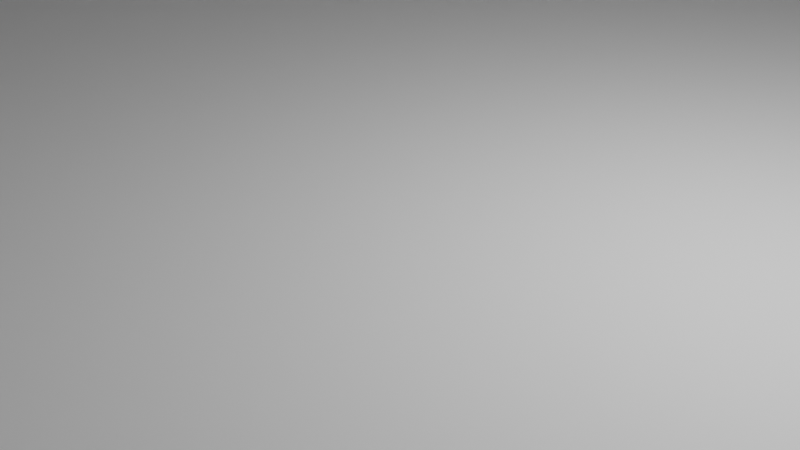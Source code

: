 # Source: clockface.blend  (saved by Blender 3.6.11; exported with 4.5.12 LTS)
import bpy
from mathutils import Matrix  # noqa: F401  (used for matrix-valued properties, if any)

bpy.ops.wm.read_factory_settings(use_empty=True)
scene = bpy.context.scene
scene.name = 'Scene'

# ---- collections
col_collection = bpy.data.collections.new('Collection'); scene.collection.children.link(col_collection)

# ---- world
world_world = bpy.data.worlds.new('World'); scene.world = world_world
world_world.use_nodes = True; world_world.node_tree.nodes.clear()
_N = world_world.node_tree.nodes; _L = world_world.node_tree.links
n0 = _N.new('ShaderNodeOutputWorld'); n0.name = 'World Output'; n0.location = (300, 300)
n1 = _N.new('ShaderNodeBackground'); n1.name = 'Background'; n1.location = (10, 300)
n1.inputs[0].default_value = (0.05088, 0.05088, 0.05088, 1.0)
_L.new(n1.outputs[0], n0.inputs[0])
n0.is_active_output = True
world_world.color = (0.05088, 0.05088, 0.05088)
world_world.use_sun_shadow = False
world_world.sun_shadow_jitter_overblur = 0.0

# ---- cameras
cam_camera = bpy.data.cameras.new('Camera')
cam_camera.clip_end = 100.0
cam_camera.ortho_scale = 7.314

# ---- lights
light_light = bpy.data.lights.new('Light', 'POINT')
light_light.transmission_factor = 0.0
light_light.energy = 1000.0
light_light.shadow_soft_size = 0.1
light_light.shadow_maximum_resolution = 0.006
light_light.use_absolute_resolution = True

# ---- meshes
me_face_2 = bpy.data.meshes.new('face-2')
me_face_2.from_pydata([(-83.88, 6.429, -36.61), (-83.88, 6.429, -40.91), (-83.88, 5.929, -36.61), (-83.88, 5.929, -40.91), (-88.18, 6.429, -36.61), (-88.18, 5.929, -36.61), (-88.18, 6.429, -40.91), (-88.18, 5.929, -40.91), (-83.88, 6.429, 40.91), (-83.88, 6.429, 36.61), (-83.88, 5.929, 40.91), (-83.88, 5.929, 36.61), (-88.18, 6.429, 40.91), (-88.18, 5.929, 40.91), (-88.18, 6.429, 36.61), (-88.18, 5.929, 36.61), (-12.63, 6.429, 40.91), (-12.63, 6.429, 36.61), (-12.63, 5.929, 40.91), (-12.63, 5.929, 36.61), (-16.93, 6.429, 40.91), (-16.93, 5.929, 40.91), (-16.93, 6.429, 36.61), (-16.93, 5.929, 36.61), (-12.63, 6.429, -36.61), (-12.63, 6.429, -40.91), (-12.63, 5.929, -36.61), (-12.63, 5.929, -40.91), (-16.93, 6.429, -36.61), (-16.93, 5.929, -36.61), (-16.93, 6.429, -40.91), (-16.93, 5.929, -40.91), (-101.6, -4.789, -26.61), (-101.6, 4.147, -26.61), (-101.6, -4.789, -85.0), (-101.6, 4.147, -85.0), (-101.6, 4.147, 26.61), (-101.6, -4.789, 26.61), (-101.6, 4.147, 85.0), (-101.6, -4.789, 85.0), (-101.6, -4.789, 18.39), (-101.6, 4.147, 18.39), (-101.6, -4.789, -18.39), (-101.6, 4.147, -18.39), (-100.9, 3.669, -27.01), (-100.2, 3.154, -27.29), (-98.65, 2.062, -85.0), (-99.44, 2.614, -27.46), (-98.65, 2.062, -27.5), (-98.65, 2.062, 27.5), (-99.44, 2.614, 27.46), (-98.65, 2.062, 85.0), (-100.2, 3.154, 27.29), (-100.9, 3.669, 27.01), (-100.9, 3.669, -17.99), (-100.9, 3.669, 17.99), (-100.2, 3.154, -17.71), (-100.2, 3.154, 17.71), (-99.44, 2.614, -17.54), (-99.44, 2.614, 17.54), (-98.65, 2.062, -17.5), (-98.65, 2.062, 17.5), (-100.9, -4.312, 27.01), (-100.2, -3.797, 27.29), (-98.65, -2.705, 85.0), (-99.44, -3.257, 27.46), (-98.65, -2.705, 27.5), (-98.65, -2.705, -27.5), (-99.44, -3.257, -27.46), (-98.65, -2.705, -85.0), (-100.2, -3.797, -27.29), (-100.9, -4.312, -27.01), (-98.65, -2.705, 17.5), (-99.44, -3.257, 17.54), (-98.65, -2.705, -17.5), (-99.44, -3.257, -17.54), (-100.2, -3.797, 17.71), (-100.2, -3.797, -17.71), (-100.9, -4.312, 17.99), (-100.9, -4.312, -17.99), (-98.65, -7.071, 17.5), (-98.65, -7.071, -17.5), (-98.65, 6.429, -17.5), (-98.65, 6.429, 17.5), (-98.65, -7.071, 85.0), (-98.65, -7.071, 27.5), (-98.65, 6.429, 27.5), (-98.65, 6.429, 77.8), (-98.65, 10.43, 85.0), (-98.65, 10.43, 75.0), (-98.65, -7.071, -27.5), (-98.65, -7.071, -85.0), (-98.65, 10.43, -85.0), (-98.65, 6.429, -77.8), (-98.65, 6.429, -27.5), (-98.65, 10.43, -75.0), (93.61, 10.43, 75.0), (93.61, 10.43, 85.0), (93.61, -7.071, 85.0), (-97.48, 6.429, -27.33), (-96.38, 6.429, -26.89), (-71.28, 6.429, -45.0), (-72.78, 6.429, -43.5), (-64.28, 6.429, -38.0), (-65.78, 6.429, -36.5), (-34.78, 6.429, -36.5), (-34.78, 6.429, -8.5), (-65.78, 6.429, -8.5), (-64.28, 6.429, -7.0), (-72.78, 6.429, -1.5), (-71.28, 6.429, 0.0), (-72.78, 6.429, 1.5), (-64.28, 6.429, 7.0), (-65.78, 6.429, 8.5), (-34.78, 6.429, 8.5), (-34.78, 6.429, 36.5), (-65.78, 6.429, 36.5), (-64.28, 6.429, 38.0), (-72.78, 6.429, 43.5), (-71.28, 6.429, 45.0), (-97.48, 6.429, 27.33), (-96.38, 6.429, 26.89), (-95.41, 6.429, 26.2), (-94.64, 6.429, 25.3), (-94.1, 6.429, 24.25), (-79.78, 6.429, 36.5), (-93.82, 6.429, 23.09), (-93.82, 6.429, 21.91), (-79.78, 6.429, 8.5), (-94.1, 6.429, 20.75), (-94.64, 6.429, 19.7), (-95.41, 6.429, 18.8), (-96.38, 6.429, 18.11), (-97.48, 6.429, 17.67), (-79.78, 6.429, -8.5), (-97.48, 6.429, -17.67), (-96.38, 6.429, -18.11), (-95.41, 6.429, -18.8), (-94.64, 6.429, -19.7), (-94.1, 6.429, -20.75), (-93.82, 6.429, -21.91), (-93.82, 6.429, -23.09), (-79.78, 6.429, -36.5), (-94.1, 6.429, -24.25), (-94.64, 6.429, -25.3), (-95.41, 6.429, -26.2), (-20.78, 6.429, 36.5), (-27.78, 6.429, 43.5), (-29.28, 6.429, 45.0), (-36.28, 6.429, 38.0), (-20.78, 6.429, 8.5), (-8.519, 6.429, 8.5), (-8.519, 6.429, 36.5), (-1.519, 6.429, 43.5), (-0.01923, 6.429, 45.0), (6.981, 6.429, 38.0), (-20.78, 6.429, -36.5), (-20.78, 6.429, -8.5), (-8.519, 6.429, -8.5), (-8.519, 6.429, -36.5), (-29.28, 6.429, -45.0), (-27.78, 6.429, -43.5), (-1.519, 6.429, -43.5), (-0.01923, 6.429, -45.0), (6.981, 6.429, -38.0), (5.481, 6.429, -36.5), (36.48, 6.429, -36.5), (36.48, 6.429, -8.5), (5.481, 6.429, -8.5), (6.981, 6.429, -7.0), (-1.519, 6.429, -1.5), (-0.01923, 6.429, 0.0), (-1.519, 6.429, 1.5), (6.981, 6.429, 7.0), (5.481, 6.429, 8.5), (36.48, 6.429, 8.5), (36.48, 6.429, 36.5), (5.481, 6.429, 36.5), (93.61, 6.429, 77.8), (6.981, 6.429, 52.0), (-36.28, 6.429, 52.0), (-64.28, 6.429, 52.0), (93.61, 6.429, -77.8), (50.48, 6.429, -8.5), (50.48, 6.429, 8.5), (50.48, 6.429, 36.5), (6.981, 6.429, -52.0), (34.98, 6.429, -52.0), (41.98, 6.429, -45.0), (43.48, 6.429, -43.5), (50.48, 6.429, -36.5), (43.48, 6.429, 1.5), (43.48, 6.429, -1.5), (41.98, 6.429, 0.0), (34.98, 6.429, -7.0), (34.98, 6.429, -38.0), (-36.28, 6.429, -7.0), (-27.78, 6.429, -1.5), (-29.28, 6.429, 0.0), (-27.78, 6.429, 1.5), (-36.28, 6.429, 7.0), (-64.28, 6.429, -52.0), (-36.28, 6.429, -52.0), (-36.28, 6.429, -38.0), (34.98, 6.429, 38.0), (43.48, 6.429, 43.5), (41.98, 6.429, 45.0), (34.98, 6.429, 52.0), (34.98, 6.429, 7.0), (-97.48, -7.071, -17.67), (-96.38, -7.071, -18.11), (-95.41, -7.071, -18.8), (-94.64, -7.071, -19.7), (-94.1, -7.071, -20.75), (-93.82, -7.071, -21.91), (-93.82, -7.071, -23.09), (-94.1, -7.071, -24.25), (-94.64, -7.071, -25.3), (-95.41, -7.071, -26.2), (-96.38, -7.071, -26.89), (-97.48, -7.071, -27.33), (93.61, -7.071, -85.0), (93.61, 10.43, -85.0), (50.48, -7.071, -36.5), (50.48, -7.071, -8.5), (50.48, -7.071, 36.5), (50.48, -7.071, 8.5), (93.61, 10.43, -75.0), (-20.78, -7.071, -8.5), (-20.78, -7.071, -36.5), (-20.78, -7.071, 36.5), (-20.78, -7.071, 8.5), (-1.519, -7.071, -1.5), (5.481, -7.071, -8.5), (-8.519, -7.071, -8.5), (-8.519, -7.071, -36.5), (-1.519, -7.071, -43.5), (5.481, -7.071, -36.5), (-1.519, -7.071, 43.5), (5.481, -7.071, 36.5), (-8.519, -7.071, 36.5), (-8.519, -7.071, 8.5), (-1.519, -7.071, 1.5), (5.481, -7.071, 8.5), (43.48, -7.071, -43.5), (36.48, -7.071, -36.5), (43.48, -7.071, -1.5), (36.48, -7.071, -8.5), (-0.01923, -7.071, -45.0), (6.981, -7.071, -38.0), (6.981, -7.071, -52.0), (34.98, -7.071, -52.0), (41.98, -7.071, -45.0), (34.98, -7.071, -38.0), (-0.01923, -7.071, 0.0), (6.981, -7.071, 7.0), (6.981, -7.071, -7.0), (34.98, -7.071, -7.0), (41.98, -7.071, 0.0), (34.98, -7.071, 7.0), (43.48, -7.071, 1.5), (36.48, -7.071, 8.5), (43.48, -7.071, 43.5), (36.48, -7.071, 36.5), (6.981, -7.071, 38.0), (-0.01923, -7.071, 45.0), (34.98, -7.071, 38.0), (41.98, -7.071, 45.0), (34.98, -7.071, 52.0), (6.981, -7.071, 52.0), (-72.78, -7.071, -1.5), (-65.78, -7.071, -8.5), (-79.78, -7.071, -8.5), (-79.78, -7.071, -36.5), (-72.78, -7.071, -43.5), (-65.78, -7.071, -36.5), (-72.78, -7.071, 43.5), (-65.78, -7.071, 36.5), (-79.78, -7.071, 36.5), (-79.78, -7.071, 8.5), (-72.78, -7.071, 1.5), (-65.78, -7.071, 8.5), (-27.78, -7.071, -43.5), (-34.78, -7.071, -36.5), (-27.78, -7.071, -1.5), (-34.78, -7.071, -8.5), (-71.28, -7.071, -45.0), (-64.28, -7.071, -38.0), (-64.28, -7.071, -52.0), (-36.28, -7.071, -52.0), (-29.28, -7.071, -45.0), (-36.28, -7.071, -38.0), (-71.28, -7.071, 0.0), (-64.28, -7.071, 7.0), (-64.28, -7.071, -7.0), (-36.28, -7.071, -7.0), (-29.28, -7.071, 0.0), (-36.28, -7.071, 7.0), (-27.78, -7.071, 1.5), (-34.78, -7.071, 8.5), (-27.78, -7.071, 43.5), (-34.78, -7.071, 36.5), (-64.28, -7.071, 38.0), (-71.28, -7.071, 45.0), (-36.28, -7.071, 38.0), (-29.28, -7.071, 45.0), (-36.28, -7.071, 52.0), (-64.28, -7.071, 52.0), (-97.48, -7.071, 17.67), (-96.38, -7.071, 18.11), (-95.41, -7.071, 18.8), (-94.64, -7.071, 19.7), (-94.1, -7.071, 20.75), (-93.82, -7.071, 21.91), (-93.82, -7.071, 23.09), (-94.1, -7.071, 24.25), (-94.64, -7.071, 25.3), (-95.41, -7.071, 26.2), (-96.38, -7.071, 26.89), (-97.48, -7.071, 27.33)], [], [(0, 1, 2), (2, 1, 3), (4, 0, 5), (5, 0, 2), (6, 4, 7), (7, 4, 5), (1, 6, 3), (3, 6, 7), (2, 3, 5), (5, 3, 7), (8, 9, 10), (10, 9, 11), (12, 8, 13), (13, 8, 10), (14, 12, 15), (15, 12, 13), (9, 14, 11), (11, 14, 15), (15, 13, 11), (11, 13, 10), (16, 17, 18), (18, 17, 19), (20, 16, 21), (21, 16, 18), (22, 20, 23), (23, 20, 21), (17, 22, 19), (19, 22, 23), (23, 21, 19), (19, 21, 18), (24, 25, 26), (26, 25, 27), (28, 24, 29), (29, 24, 26), (30, 28, 31), (31, 28, 29), (25, 30, 27), (27, 30, 31), (26, 27, 29), (29, 27, 31), (32, 33, 34), (34, 33, 35), (36, 37, 38), (38, 37, 39), (40, 41, 42), (42, 41, 43), (33, 44, 35), (35, 44, 45), (35, 45, 46), (46, 45, 47), (46, 47, 48), (49, 50, 51), (51, 50, 52), (51, 52, 38), (38, 52, 53), (38, 53, 36), (43, 41, 54), (54, 41, 55), (54, 55, 56), (56, 55, 57), (56, 57, 58), (58, 57, 59), (58, 59, 60), (60, 59, 61), (37, 62, 39), (39, 62, 63), (39, 63, 64), (64, 63, 65), (64, 65, 66), (67, 68, 69), (69, 68, 70), (69, 70, 34), (34, 70, 71), (34, 71, 32), (72, 73, 74), (74, 73, 75), (75, 73, 76), (75, 76, 77), (77, 76, 78), (77, 78, 79), (79, 78, 40), (79, 40, 42), (72, 74, 80), (80, 74, 81), (60, 61, 82), (82, 61, 83), (64, 66, 84), (84, 66, 85), (86, 49, 87), (87, 49, 51), (87, 51, 88), (88, 89, 87), (67, 69, 90), (90, 69, 91), (92, 46, 93), (93, 46, 48), (93, 48, 94), (93, 95, 92), (89, 88, 96), (96, 88, 97), (88, 51, 97), (97, 51, 98), (98, 51, 64), (98, 64, 84), (51, 38, 64), (64, 38, 39), (6, 94, 4), (4, 94, 99), (4, 99, 100), (94, 6, 93), (93, 6, 1), (93, 1, 101), (101, 1, 102), (101, 102, 103), (103, 102, 104), (103, 104, 105), (105, 104, 106), (106, 104, 107), (106, 107, 108), (108, 107, 109), (108, 109, 110), (110, 109, 111), (110, 111, 112), (112, 111, 113), (112, 113, 114), (114, 113, 115), (115, 113, 116), (115, 116, 117), (117, 116, 118), (117, 118, 119), (119, 118, 8), (119, 8, 87), (87, 8, 12), (87, 12, 86), (86, 12, 14), (86, 14, 120), (120, 14, 121), (121, 14, 122), (122, 14, 123), (123, 14, 9), (123, 9, 124), (124, 9, 125), (124, 125, 126), (126, 125, 127), (127, 125, 128), (127, 128, 129), (129, 128, 130), (130, 128, 131), (131, 128, 132), (132, 128, 133), (133, 128, 83), (83, 128, 82), (82, 128, 134), (82, 134, 135), (135, 134, 136), (136, 134, 137), (137, 134, 138), (138, 134, 139), (139, 134, 140), (140, 134, 141), (141, 134, 142), (141, 142, 143), (143, 142, 0), (143, 0, 144), (144, 0, 4), (144, 4, 145), (145, 4, 100), (102, 1, 142), (142, 1, 0), (9, 8, 125), (125, 8, 118), (22, 146, 20), (20, 146, 147), (20, 147, 148), (148, 147, 149), (149, 147, 115), (149, 115, 117), (146, 22, 150), (150, 22, 17), (150, 17, 151), (151, 17, 152), (152, 17, 16), (152, 16, 153), (153, 16, 154), (153, 154, 155), (154, 16, 148), (148, 16, 20), (30, 156, 28), (28, 156, 157), (28, 157, 24), (24, 157, 158), (24, 158, 159), (25, 160, 30), (30, 160, 161), (30, 161, 156), (24, 159, 25), (25, 159, 162), (25, 162, 163), (163, 162, 164), (164, 162, 165), (164, 165, 166), (166, 165, 167), (167, 165, 168), (167, 168, 169), (169, 168, 170), (169, 170, 171), (171, 170, 172), (171, 172, 173), (173, 172, 174), (173, 174, 175), (175, 174, 176), (176, 174, 177), (176, 177, 155), (155, 177, 153), (178, 179, 87), (87, 179, 180), (87, 180, 181), (182, 183, 178), (178, 183, 184), (178, 184, 185), (93, 186, 182), (182, 186, 187), (182, 187, 188), (189, 190, 182), (182, 190, 183), (184, 183, 191), (191, 183, 192), (191, 192, 193), (193, 192, 194), (194, 192, 167), (194, 167, 169), (164, 166, 195), (195, 166, 189), (195, 189, 188), (188, 189, 182), (148, 180, 154), (154, 180, 179), (181, 119, 87), (108, 196, 106), (106, 196, 197), (197, 196, 198), (197, 198, 199), (199, 198, 200), (199, 200, 114), (114, 200, 112), (101, 201, 93), (93, 201, 202), (93, 202, 186), (186, 202, 163), (163, 202, 160), (163, 160, 25), (160, 203, 161), (161, 203, 105), (105, 203, 103), (128, 111, 134), (134, 111, 109), (155, 204, 176), (176, 204, 205), (205, 204, 206), (205, 206, 178), (178, 206, 207), (178, 207, 179), (193, 208, 191), (191, 208, 175), (175, 208, 173), (172, 158, 151), (151, 158, 157), (151, 157, 150), (150, 157, 199), (199, 157, 197), (170, 158, 172), (185, 205, 178), (81, 74, 209), (209, 74, 60), (209, 60, 135), (135, 60, 82), (74, 75, 60), (60, 75, 58), (58, 75, 56), (56, 75, 77), (56, 77, 79), (42, 43, 79), (79, 43, 54), (79, 54, 56), (135, 136, 209), (209, 136, 210), (210, 136, 137), (210, 137, 211), (211, 137, 138), (211, 138, 212), (212, 138, 139), (212, 139, 213), (213, 139, 140), (213, 140, 214), (214, 140, 215), (215, 140, 141), (215, 141, 143), (215, 143, 216), (216, 143, 144), (216, 144, 217), (217, 144, 145), (217, 145, 218), (218, 145, 100), (218, 100, 219), (219, 100, 99), (219, 99, 220), (220, 99, 67), (220, 67, 90), (94, 48, 99), (99, 48, 67), (48, 47, 67), (67, 47, 68), (68, 47, 70), (70, 47, 45), (70, 45, 44), (33, 32, 44), (44, 32, 71), (44, 71, 70), (91, 69, 221), (221, 69, 46), (221, 46, 222), (222, 46, 92), (34, 35, 69), (69, 35, 46), (190, 223, 183), (183, 223, 224), (225, 185, 226), (226, 185, 184), (96, 97, 178), (178, 97, 98), (178, 98, 221), (178, 221, 182), (182, 221, 222), (182, 222, 227), (157, 156, 228), (228, 156, 229), (146, 150, 230), (230, 150, 231), (170, 168, 232), (232, 168, 233), (158, 170, 234), (234, 170, 232), (159, 158, 235), (235, 158, 234), (162, 159, 236), (236, 159, 235), (165, 162, 237), (237, 162, 236), (168, 165, 233), (233, 165, 237), (153, 177, 238), (238, 177, 239), (152, 153, 240), (240, 153, 238), (151, 152, 241), (241, 152, 240), (172, 151, 242), (242, 151, 241), (174, 172, 243), (243, 172, 242), (177, 174, 239), (239, 174, 243), (189, 166, 244), (244, 166, 245), (190, 189, 223), (223, 189, 244), (192, 183, 246), (246, 183, 224), (167, 192, 247), (247, 192, 246), (166, 167, 245), (245, 167, 247), (163, 164, 248), (248, 164, 249), (186, 163, 250), (250, 163, 248), (187, 186, 251), (251, 186, 250), (188, 187, 252), (252, 187, 251), (195, 188, 253), (253, 188, 252), (164, 195, 249), (249, 195, 253), (171, 173, 254), (254, 173, 255), (169, 171, 256), (256, 171, 254), (194, 169, 257), (257, 169, 256), (193, 194, 258), (258, 194, 257), (208, 193, 259), (259, 193, 258), (173, 208, 255), (255, 208, 259), (191, 175, 260), (260, 175, 261), (184, 191, 226), (226, 191, 260), (205, 185, 262), (262, 185, 225), (176, 205, 263), (263, 205, 262), (175, 176, 261), (261, 176, 263), (155, 154, 264), (264, 154, 265), (204, 155, 266), (266, 155, 264), (206, 204, 267), (267, 204, 266), (207, 206, 268), (268, 206, 267), (179, 207, 269), (269, 207, 268), (154, 179, 265), (265, 179, 269), (109, 107, 270), (270, 107, 271), (134, 109, 272), (272, 109, 270), (142, 134, 273), (273, 134, 272), (102, 142, 274), (274, 142, 273), (104, 102, 275), (275, 102, 274), (107, 104, 271), (271, 104, 275), (118, 116, 276), (276, 116, 277), (125, 118, 278), (278, 118, 276), (128, 125, 279), (279, 125, 278), (111, 128, 280), (280, 128, 279), (113, 111, 281), (281, 111, 280), (116, 113, 277), (277, 113, 281), (161, 105, 282), (282, 105, 283), (156, 161, 229), (229, 161, 282), (197, 157, 284), (284, 157, 228), (106, 197, 285), (285, 197, 284), (105, 106, 283), (283, 106, 285), (101, 103, 286), (286, 103, 287), (201, 101, 288), (288, 101, 286), (202, 201, 289), (289, 201, 288), (160, 202, 290), (290, 202, 289), (203, 160, 291), (291, 160, 290), (103, 203, 287), (287, 203, 291), (110, 112, 292), (292, 112, 293), (108, 110, 294), (294, 110, 292), (196, 108, 295), (295, 108, 294), (198, 196, 296), (296, 196, 295), (200, 198, 297), (297, 198, 296), (112, 200, 293), (293, 200, 297), (199, 114, 298), (298, 114, 299), (150, 199, 231), (231, 199, 298), (147, 146, 300), (300, 146, 230), (115, 147, 301), (301, 147, 300), (114, 115, 299), (299, 115, 301), (117, 119, 302), (302, 119, 303), (149, 117, 304), (304, 117, 302), (148, 149, 305), (305, 149, 304), (180, 148, 306), (306, 148, 305), (181, 180, 307), (307, 180, 306), (119, 181, 303), (303, 181, 307), (83, 61, 133), (133, 61, 72), (133, 72, 308), (308, 72, 80), (61, 59, 72), (72, 59, 73), (73, 59, 76), (76, 59, 57), (76, 57, 55), (41, 40, 55), (55, 40, 78), (55, 78, 76), (308, 309, 133), (133, 309, 132), (132, 309, 310), (132, 310, 131), (131, 310, 311), (131, 311, 130), (130, 311, 312), (130, 312, 129), (129, 312, 313), (129, 313, 127), (127, 313, 126), (126, 313, 314), (126, 314, 315), (126, 315, 124), (124, 315, 316), (124, 316, 123), (123, 316, 317), (123, 317, 122), (122, 317, 318), (122, 318, 121), (121, 318, 319), (121, 319, 120), (120, 319, 49), (120, 49, 86), (85, 66, 319), (319, 66, 49), (66, 65, 49), (49, 65, 50), (50, 65, 52), (52, 65, 63), (52, 63, 62), (37, 36, 62), (62, 36, 53), (62, 53, 52), (92, 95, 222), (222, 95, 227), (93, 182, 95), (95, 182, 227), (89, 96, 87), (87, 96, 178), (308, 80, 279), (279, 80, 81), (279, 81, 272), (272, 81, 209), (272, 209, 210), (210, 211, 272), (272, 211, 212), (272, 212, 213), (213, 214, 272), (272, 214, 215), (272, 215, 273), (273, 215, 216), (273, 216, 217), (217, 218, 273), (273, 218, 219), (273, 219, 220), (220, 90, 273), (273, 90, 91), (273, 91, 274), (274, 91, 286), (274, 286, 287), (221, 250, 91), (91, 250, 289), (91, 289, 288), (98, 224, 221), (221, 224, 223), (221, 223, 244), (84, 269, 98), (98, 269, 268), (98, 268, 267), (85, 278, 84), (84, 278, 276), (84, 276, 303), (303, 276, 302), (302, 276, 277), (302, 277, 301), (301, 277, 281), (301, 281, 299), (299, 281, 293), (299, 293, 297), (85, 319, 278), (278, 319, 318), (278, 318, 317), (317, 316, 278), (278, 316, 315), (278, 315, 314), (314, 313, 278), (278, 313, 279), (279, 313, 312), (279, 312, 311), (311, 310, 279), (279, 310, 309), (279, 309, 308), (245, 253, 244), (244, 253, 252), (244, 252, 221), (221, 252, 251), (221, 251, 250), (247, 237, 245), (245, 237, 249), (245, 249, 253), (246, 257, 247), (247, 257, 256), (247, 256, 233), (233, 256, 232), (232, 256, 254), (232, 254, 242), (242, 254, 255), (242, 255, 243), (243, 255, 261), (243, 261, 263), (224, 260, 246), (246, 260, 258), (246, 258, 257), (262, 225, 98), (98, 225, 226), (98, 226, 224), (224, 226, 260), (258, 260, 259), (259, 260, 261), (259, 261, 255), (262, 266, 263), (263, 266, 264), (263, 264, 239), (239, 264, 238), (238, 264, 265), (238, 265, 300), (300, 265, 305), (300, 305, 304), (231, 240, 230), (230, 240, 238), (230, 238, 300), (298, 228, 231), (231, 228, 241), (231, 241, 240), (299, 297, 298), (298, 297, 296), (298, 296, 284), (284, 296, 295), (284, 295, 285), (285, 295, 294), (285, 294, 271), (271, 294, 270), (270, 294, 292), (270, 292, 280), (280, 292, 293), (280, 293, 281), (302, 301, 304), (304, 301, 300), (305, 265, 306), (306, 265, 269), (306, 269, 84), (98, 267, 262), (262, 267, 266), (249, 236, 248), (248, 236, 282), (248, 282, 290), (290, 282, 291), (291, 282, 283), (291, 283, 287), (287, 283, 275), (287, 275, 274), (250, 248, 289), (289, 248, 290), (239, 243, 263), (232, 242, 234), (234, 242, 241), (234, 241, 228), (233, 237, 247), (237, 236, 249), (282, 236, 229), (229, 236, 235), (229, 235, 234), (303, 307, 84), (84, 307, 306), (288, 286, 91), (270, 280, 272), (272, 280, 279), (271, 275, 285), (285, 275, 283), (228, 229, 234), (284, 228, 298)])
me_face_2.update()
me_face_1__1 = bpy.data.meshes.new('face-1 (1)')
me_face_1__1.from_pydata([(89.78, 6.423, -40.91), (85.48, 6.423, -40.91), (89.78, 5.923, -40.91), (85.48, 5.923, -40.91), (89.78, 6.423, -36.61), (89.78, 5.923, -36.61), (85.48, 6.423, -36.61), (85.48, 5.923, -36.61), (85.48, 6.423, 40.91), (89.78, 6.423, 40.91), (85.48, 5.923, 40.91), (89.78, 5.923, 40.91), (85.48, 6.423, 36.61), (85.48, 5.923, 36.61), (89.78, 6.423, 36.61), (89.78, 5.923, 36.61), (18.53, 6.423, -36.61), (18.53, 6.423, -40.91), (18.53, 5.923, -36.61), (18.53, 5.923, -40.91), (14.23, 6.423, -36.61), (14.23, 5.923, -36.61), (14.23, 6.423, -40.91), (14.23, 5.923, -40.91), (18.53, 6.423, 40.91), (18.53, 6.423, 36.61), (18.53, 5.923, 40.91), (18.53, 5.923, 36.61), (14.23, 6.423, 40.91), (14.23, 5.923, 40.91), (14.23, 6.423, 36.61), (14.23, 5.923, 36.61), (-52.73, 6.423, -36.61), (-52.73, 6.423, -40.91), (-52.73, 5.923, -36.61), (-52.73, 5.923, -40.91), (-57.03, 6.423, -36.61), (-57.03, 5.923, -36.61), (-57.03, 6.423, -40.91), (-57.03, 5.923, -40.91), (-52.73, 6.423, 40.91), (-52.73, 6.423, 36.61), (-52.73, 5.923, 40.91), (-52.73, 5.923, 36.61), (-57.03, 6.423, 40.91), (-57.03, 5.923, 40.91), (-57.03, 6.423, 36.61), (-57.03, 5.923, 36.61), (97.23, -5.372, 26.38), (97.23, 4.717, 26.38), (97.23, -5.372, 85.0), (97.23, 4.717, 85.0), (97.23, -5.372, -18.62), (97.23, 4.717, -18.62), (97.23, -5.372, 18.62), (97.23, 4.717, 18.62), (100.5, -3.077, 27.5), (99.63, -3.694, 27.44), (100.5, -3.077, 85.0), (98.77, -4.294, 27.23), (97.97, -4.859, 26.88), (100.5, -3.077, 17.5), (100.5, -3.077, -17.5), (99.63, -3.694, 17.56), (99.63, -3.694, -17.56), (98.77, -4.294, 17.77), (98.77, -4.294, -17.77), (97.97, -4.859, 18.12), (97.97, -4.859, -18.12), (97.97, 4.205, 26.88), (98.77, 3.639, 27.23), (100.5, 2.423, 85.0), (99.63, 3.039, 27.44), (100.5, 2.423, 27.5), (97.97, 4.205, -18.12), (97.97, 4.205, 18.12), (98.77, 3.639, -17.77), (98.77, 3.639, 17.77), (99.63, 3.039, -17.56), (99.63, 3.039, 17.56), (100.5, 2.423, -17.5), (100.5, 2.423, 17.5), (100.5, 2.423, -27.5), (99.63, 3.039, -27.44), (100.5, 2.423, -85.0), (98.77, 3.639, -27.23), (97.23, 4.717, -85.0), (97.97, 4.205, -26.88), (97.23, 4.717, -26.38), (97.23, -5.372, -26.38), (97.23, -5.372, -85.0), (97.97, -4.859, -26.88), (98.77, -4.294, -27.23), (100.5, -3.077, -85.0), (99.63, -3.694, -27.44), (100.5, -3.077, -27.5), (100.5, 6.423, -27.5), (100.5, 6.423, -77.8), (100.5, 10.42, -85.0), (100.5, 10.42, -75.0), (100.5, -7.077, -85.0), (100.5, -7.077, -27.5), (99.29, -7.077, -27.38), (98.14, -7.077, -26.97), (97.12, -7.077, -26.29), (97.12, 6.423, -26.29), (98.14, 6.423, -26.97), (99.29, 6.423, -27.38), (96.3, -7.077, -25.38), (96.3, 6.423, -25.38), (95.72, -7.077, -24.3), (95.72, 6.423, -24.3), (95.42, -7.077, -23.11), (95.42, 6.423, -23.11), (95.42, -7.077, -21.89), (95.42, 6.423, -21.89), (95.72, -7.077, -20.7), (95.72, 6.423, -20.7), (96.3, -7.077, -19.62), (96.3, 6.423, -19.62), (97.12, -7.077, -18.71), (97.12, 6.423, -18.71), (98.14, 6.423, -18.03), (99.29, 6.423, -17.62), (100.5, 6.423, -17.5), (98.14, -7.077, -18.03), (99.29, -7.077, -17.62), (100.5, -7.077, -17.5), (100.5, 6.423, 17.5), (100.5, -7.077, 17.5), (100.5, -7.077, 27.5), (100.5, -7.077, 85.0), (100.5, 10.42, 85.0), (100.5, 6.423, 77.8), (100.5, 6.423, 27.5), (100.5, 10.42, 75.0), (99.29, -7.077, 17.62), (98.14, -7.077, 18.03), (97.12, -7.077, 18.71), (97.12, 6.423, 18.71), (98.14, 6.423, 18.03), (99.29, 6.423, 17.62), (96.3, -7.077, 19.62), (96.3, 6.423, 19.62), (95.72, -7.077, 20.7), (95.72, 6.423, 20.7), (95.42, -7.077, 21.89), (95.42, 6.423, 21.89), (95.42, -7.077, 23.11), (95.42, 6.423, 23.11), (95.72, -7.077, 24.3), (95.72, 6.423, 24.3), (96.3, -7.077, 25.38), (96.3, 6.423, 25.38), (97.12, -7.077, 26.29), (97.12, 6.423, 26.29), (98.14, 6.423, 26.97), (99.29, 6.423, 27.38), (98.14, -7.077, 26.97), (99.29, -7.077, 27.38), (-91.62, 10.42, 85.0), (-91.62, -7.077, 85.0), (-91.62, -7.077, -85.0), (-91.62, 10.42, -85.0), (-91.62, 10.42, 75.0), (81.63, 6.423, -36.5), (73.13, 6.423, -45.0), (74.63, 6.423, -43.5), (66.13, 6.423, -52.0), (38.13, 6.423, -52.0), (-5.123, 6.423, -52.0), (31.13, 6.423, -45.0), (1.877, 6.423, -45.0), (3.377, 6.423, -43.5), (10.38, 6.423, -36.5), (81.63, 6.423, 36.5), (73.13, 6.423, 45.0), (74.63, 6.423, 43.5), (66.13, 6.423, 38.0), (67.63, 6.423, 36.5), (38.13, 6.423, 38.0), (36.63, 6.423, 36.5), (29.63, 6.423, 43.5), (10.38, 6.423, -8.5), (22.63, 6.423, -8.5), (22.63, 6.423, -36.5), (29.63, 6.423, -43.5), (38.13, 6.423, -38.0), (36.63, 6.423, -36.5), (67.63, 6.423, -36.5), (67.63, 6.423, -8.5), (36.63, 6.423, -8.5), (38.13, 6.423, -7.0), (29.63, 6.423, -1.5), (31.13, 6.423, 8.196e-08), (29.63, 6.423, 1.5), (38.13, 6.423, 7.0), (36.63, 6.423, 8.5), (67.63, 6.423, 8.5), (10.38, 6.423, 36.5), (3.377, 6.423, 43.5), (1.877, 6.423, 45.0), (-5.123, 6.423, 38.0), (-3.623, 6.423, 36.5), (-33.12, 6.423, 38.0), (-34.62, 6.423, 36.5), (-41.62, 6.423, 43.5), (10.38, 6.423, 8.5), (22.63, 6.423, 8.5), (22.63, 6.423, 36.5), (31.13, 6.423, 45.0), (-91.62, 6.423, -77.8), (-91.62, 6.423, 77.8), (-48.62, 6.423, -8.5), (-48.62, 6.423, 8.5), (-41.62, 6.423, 1.5), (-33.12, 6.423, -52.0), (-40.12, 6.423, -45.0), (-41.62, 6.423, -43.5), (-33.12, 6.423, -38.0), (-34.62, 6.423, -36.5), (-3.623, 6.423, -36.5), (-3.623, 6.423, -8.5), (-34.62, 6.423, -8.5), (-33.12, 6.423, -7.0), (-41.62, 6.423, -1.5), (-40.12, 6.423, 8.196e-08), (-33.12, 6.423, 7.0), (-34.62, 6.423, 8.5), (-3.623, 6.423, 8.5), (-48.62, 6.423, -36.5), (-33.12, 6.423, 52.0), (-40.12, 6.423, 45.0), (-48.62, 6.423, 36.5), (81.63, 6.423, 8.5), (81.63, 6.423, -8.5), (-5.123, 6.423, 52.0), (38.13, 6.423, 52.0), (66.13, 6.423, 52.0), (66.13, 6.423, 7.0), (74.63, 6.423, 1.5), (73.13, 6.423, 8.196e-08), (74.63, 6.423, -1.5), (66.13, 6.423, -7.0), (-5.123, 6.423, 7.0), (3.377, 6.423, 1.5), (1.877, 6.423, 8.196e-08), (3.377, 6.423, -1.5), (-5.123, 6.423, -7.0), (-5.123, 6.423, -38.0), (66.13, 6.423, -38.0), (-40.12, -7.077, 45.0), (-33.12, -7.077, 52.0), (-5.123, -7.077, 52.0), (1.877, -7.077, 45.0), (-5.123, -7.077, 38.0), (-33.12, -7.077, 38.0), (-3.623, -7.077, 8.5), (-3.623, -7.077, 36.5), (3.377, -7.077, 43.5), (10.38, -7.077, 36.5), (10.38, -7.077, 8.5), (3.377, -7.077, 1.5), (-33.12, -7.077, 7.0), (-5.123, -7.077, 7.0), (1.877, -7.077, 8.196e-08), (-5.123, -7.077, -7.0), (-33.12, -7.077, -7.0), (-40.12, -7.077, 8.196e-08), (-33.12, -7.077, -38.0), (-5.123, -7.077, -38.0), (1.877, -7.077, -45.0), (-5.123, -7.077, -52.0), (-33.12, -7.077, -52.0), (-40.12, -7.077, -45.0), (-3.623, -7.077, -36.5), (-3.623, -7.077, -8.5), (3.377, -7.077, -1.5), (10.38, -7.077, -8.5), (10.38, -7.077, -36.5), (3.377, -7.077, -43.5), (-34.62, -7.077, 36.5), (-34.62, -7.077, 8.5), (-41.62, -7.077, 1.5), (-48.62, -7.077, 8.5), (-48.62, -7.077, 36.5), (-41.62, -7.077, 43.5), (-34.62, -7.077, -8.5), (-34.62, -7.077, -36.5), (-41.62, -7.077, -43.5), (-48.62, -7.077, -36.5), (-48.62, -7.077, -8.5), (-41.62, -7.077, -1.5), (31.13, -7.077, 45.0), (38.13, -7.077, 52.0), (66.13, -7.077, 52.0), (73.13, -7.077, 45.0), (66.13, -7.077, 38.0), (38.13, -7.077, 38.0), (67.63, -7.077, 8.5), (67.63, -7.077, 36.5), (74.63, -7.077, 43.5), (81.63, -7.077, 36.5), (81.63, -7.077, 8.5), (74.63, -7.077, 1.5), (38.13, -7.077, 7.0), (66.13, -7.077, 7.0), (73.13, -7.077, 8.196e-08), (66.13, -7.077, -7.0), (38.13, -7.077, -7.0), (31.13, -7.077, 8.196e-08), (38.13, -7.077, -38.0), (66.13, -7.077, -38.0), (73.13, -7.077, -45.0), (66.13, -7.077, -52.0), (38.13, -7.077, -52.0), (31.13, -7.077, -45.0), (67.63, -7.077, -36.5), (67.63, -7.077, -8.5), (74.63, -7.077, -1.5), (81.63, -7.077, -8.5), (81.63, -7.077, -36.5), (74.63, -7.077, -43.5), (36.63, -7.077, 36.5), (36.63, -7.077, 8.5), (29.63, -7.077, 1.5), (22.63, -7.077, 8.5), (22.63, -7.077, 36.5), (29.63, -7.077, 43.5), (36.63, -7.077, -8.5), (36.63, -7.077, -36.5), (29.63, -7.077, -43.5), (22.63, -7.077, -36.5), (22.63, -7.077, -8.5), (29.63, -7.077, -1.5), (-91.62, 10.42, -75.0)], [], [(0, 1, 2), (2, 1, 3), (4, 0, 5), (5, 0, 2), (6, 4, 7), (7, 4, 5), (1, 6, 3), (3, 6, 7), (5, 2, 7), (7, 2, 3), (8, 9, 10), (10, 9, 11), (12, 8, 13), (13, 8, 10), (14, 12, 15), (15, 12, 13), (9, 14, 11), (11, 14, 15), (11, 15, 10), (10, 15, 13), (16, 17, 18), (18, 17, 19), (20, 16, 21), (21, 16, 18), (22, 20, 23), (23, 20, 21), (17, 22, 19), (19, 22, 23), (18, 19, 21), (21, 19, 23), (24, 25, 26), (26, 25, 27), (28, 24, 29), (29, 24, 26), (30, 28, 31), (31, 28, 29), (25, 30, 27), (27, 30, 31), (31, 29, 27), (27, 29, 26), (32, 33, 34), (34, 33, 35), (36, 32, 37), (37, 32, 34), (38, 36, 39), (39, 36, 37), (33, 38, 35), (35, 38, 39), (34, 35, 37), (37, 35, 39), (40, 41, 42), (42, 41, 43), (44, 40, 45), (45, 40, 42), (46, 44, 47), (47, 44, 45), (41, 46, 43), (43, 46, 47), (47, 45, 43), (43, 45, 42), (48, 49, 50), (50, 49, 51), (52, 53, 54), (54, 53, 55), (56, 57, 58), (58, 57, 59), (58, 59, 50), (50, 59, 60), (50, 60, 48), (61, 62, 63), (63, 62, 64), (63, 64, 65), (65, 64, 66), (65, 66, 67), (67, 66, 68), (67, 68, 54), (54, 68, 52), (49, 69, 51), (51, 69, 70), (51, 70, 71), (71, 70, 72), (71, 72, 73), (53, 74, 55), (55, 74, 75), (75, 74, 76), (75, 76, 77), (77, 76, 78), (77, 78, 79), (79, 78, 80), (79, 80, 81), (82, 83, 84), (84, 83, 85), (84, 85, 86), (86, 85, 87), (86, 87, 88), (88, 89, 86), (86, 89, 90), (89, 91, 90), (90, 91, 92), (90, 92, 93), (93, 92, 94), (93, 94, 95), (96, 82, 97), (97, 82, 84), (97, 84, 98), (98, 99, 97), (93, 95, 100), (100, 95, 101), (95, 94, 101), (101, 94, 102), (102, 94, 92), (102, 92, 103), (103, 92, 91), (103, 91, 89), (103, 89, 104), (104, 89, 88), (104, 88, 105), (105, 88, 106), (106, 88, 87), (106, 87, 85), (106, 85, 107), (107, 85, 83), (107, 83, 96), (96, 83, 82), (104, 105, 108), (108, 105, 109), (108, 109, 110), (110, 109, 111), (110, 111, 112), (112, 111, 113), (112, 113, 114), (114, 113, 115), (114, 115, 116), (116, 115, 117), (116, 117, 118), (118, 117, 119), (118, 119, 120), (120, 119, 121), (120, 121, 52), (52, 121, 53), (53, 121, 74), (74, 121, 122), (74, 122, 76), (76, 122, 123), (76, 123, 78), (78, 123, 124), (78, 124, 80), (52, 68, 120), (120, 68, 125), (125, 68, 66), (125, 66, 126), (126, 66, 64), (126, 64, 127), (127, 64, 62), (81, 80, 128), (128, 80, 124), (62, 61, 127), (127, 61, 129), (56, 58, 130), (130, 58, 131), (132, 71, 133), (133, 71, 73), (133, 73, 134), (133, 135, 132), (61, 63, 129), (129, 63, 136), (136, 63, 65), (136, 65, 137), (137, 65, 67), (137, 67, 54), (137, 54, 138), (138, 54, 55), (138, 55, 139), (139, 55, 140), (140, 55, 75), (140, 75, 77), (140, 77, 141), (141, 77, 79), (141, 79, 128), (128, 79, 81), (138, 139, 142), (142, 139, 143), (142, 143, 144), (144, 143, 145), (144, 145, 146), (146, 145, 147), (146, 147, 148), (148, 147, 149), (148, 149, 150), (150, 149, 151), (150, 151, 152), (152, 151, 153), (152, 153, 154), (154, 153, 155), (154, 155, 48), (48, 155, 49), (49, 155, 69), (69, 155, 156), (69, 156, 70), (70, 156, 157), (70, 157, 72), (72, 157, 134), (72, 134, 73), (48, 60, 154), (154, 60, 158), (158, 60, 59), (158, 59, 159), (159, 59, 57), (159, 57, 130), (130, 57, 56), (71, 132, 51), (51, 132, 160), (51, 160, 161), (51, 161, 50), (50, 161, 131), (50, 131, 58), (93, 100, 90), (90, 100, 162), (90, 162, 86), (86, 162, 163), (86, 163, 98), (98, 84, 86), (132, 135, 160), (160, 135, 164), (6, 109, 4), (4, 109, 105), (4, 105, 106), (1, 165, 6), (6, 165, 111), (6, 111, 109), (0, 166, 1), (1, 166, 167), (1, 167, 165), (4, 96, 0), (0, 96, 97), (0, 97, 166), (166, 97, 168), (168, 97, 169), (169, 97, 170), (169, 170, 171), (171, 170, 172), (171, 172, 17), (17, 172, 22), (22, 172, 173), (22, 173, 174), (14, 153, 12), (12, 153, 151), (12, 151, 175), (175, 151, 149), (175, 149, 147), (9, 134, 14), (14, 134, 157), (14, 157, 156), (8, 176, 9), (9, 176, 133), (9, 133, 134), (12, 175, 8), (8, 175, 177), (8, 177, 176), (176, 177, 178), (178, 177, 179), (178, 179, 180), (180, 179, 181), (180, 181, 182), (22, 174, 20), (20, 174, 183), (20, 183, 16), (16, 183, 184), (16, 184, 185), (16, 185, 17), (17, 185, 186), (17, 186, 171), (171, 186, 187), (187, 186, 188), (187, 188, 189), (189, 188, 190), (190, 188, 191), (190, 191, 192), (192, 191, 193), (192, 193, 194), (194, 193, 195), (194, 195, 196), (196, 195, 197), (196, 197, 198), (198, 197, 179), (179, 197, 181), (30, 199, 28), (28, 199, 200), (28, 200, 201), (201, 200, 202), (202, 200, 203), (202, 203, 204), (204, 203, 205), (204, 205, 206), (199, 30, 207), (207, 30, 25), (207, 25, 208), (208, 25, 209), (209, 25, 24), (209, 24, 182), (182, 24, 210), (182, 210, 180), (210, 24, 201), (201, 24, 28), (38, 211, 36), (36, 211, 212), (36, 212, 213), (213, 212, 214), (213, 214, 215), (211, 38, 216), (216, 38, 33), (216, 33, 217), (217, 33, 218), (217, 218, 219), (219, 218, 220), (219, 220, 221), (221, 220, 222), (222, 220, 223), (222, 223, 224), (224, 223, 225), (224, 225, 226), (226, 225, 215), (226, 215, 227), (227, 215, 228), (227, 228, 229), (229, 228, 203), (203, 228, 205), (218, 33, 230), (230, 33, 32), (230, 32, 213), (213, 32, 36), (46, 212, 44), (44, 212, 231), (44, 231, 40), (40, 231, 232), (40, 232, 206), (206, 232, 204), (212, 46, 214), (214, 46, 41), (214, 41, 233), (233, 41, 40), (233, 40, 206), (141, 128, 234), (234, 128, 124), (234, 124, 235), (235, 124, 123), (235, 123, 122), (122, 121, 235), (235, 121, 119), (235, 119, 117), (117, 115, 235), (235, 115, 113), (235, 113, 165), (165, 113, 111), (106, 107, 4), (4, 107, 96), (97, 211, 170), (170, 211, 216), (231, 212, 236), (236, 212, 133), (236, 133, 237), (237, 133, 238), (238, 133, 176), (156, 155, 14), (14, 155, 153), (175, 147, 234), (234, 147, 145), (234, 145, 143), (143, 139, 234), (234, 139, 140), (234, 140, 141), (196, 198, 239), (239, 198, 240), (239, 240, 241), (241, 240, 242), (241, 242, 243), (243, 242, 190), (243, 190, 192), (242, 240, 235), (235, 240, 234), (227, 229, 244), (244, 229, 245), (244, 245, 246), (246, 245, 247), (246, 247, 248), (248, 247, 222), (248, 222, 224), (247, 245, 183), (183, 245, 207), (183, 207, 208), (219, 221, 249), (249, 221, 173), (249, 173, 172), (193, 184, 195), (195, 184, 208), (208, 184, 183), (166, 250, 167), (167, 250, 189), (189, 250, 187), (237, 210, 236), (236, 210, 201), (225, 213, 215), (232, 231, 251), (251, 231, 252), (231, 236, 252), (252, 236, 253), (236, 201, 253), (253, 201, 254), (201, 202, 254), (254, 202, 255), (202, 204, 255), (255, 204, 256), (204, 232, 256), (256, 232, 251), (229, 203, 257), (257, 203, 258), (203, 200, 258), (258, 200, 259), (200, 199, 259), (259, 199, 260), (207, 245, 261), (261, 245, 262), (245, 229, 262), (262, 229, 257), (227, 244, 263), (263, 244, 264), (244, 246, 264), (264, 246, 265), (246, 248, 265), (265, 248, 266), (248, 224, 266), (266, 224, 267), (224, 226, 267), (267, 226, 268), (226, 227, 268), (268, 227, 263), (219, 249, 269), (269, 249, 270), (249, 172, 270), (270, 172, 271), (172, 170, 271), (271, 170, 272), (170, 216, 272), (272, 216, 273), (216, 217, 273), (273, 217, 274), (217, 219, 274), (274, 219, 269), (221, 222, 275), (275, 222, 276), (222, 247, 276), (276, 247, 277), (247, 183, 277), (277, 183, 278), (174, 173, 279), (279, 173, 280), (173, 221, 280), (280, 221, 275), (205, 228, 281), (281, 228, 282), (228, 215, 282), (282, 215, 283), (215, 214, 283), (283, 214, 284), (214, 233, 284), (284, 233, 285), (233, 206, 285), (285, 206, 286), (206, 205, 286), (286, 205, 281), (223, 220, 287), (287, 220, 288), (220, 218, 288), (288, 218, 289), (218, 230, 289), (289, 230, 290), (230, 213, 290), (290, 213, 291), (213, 225, 291), (291, 225, 292), (225, 223, 292), (292, 223, 287), (210, 237, 293), (293, 237, 294), (237, 238, 294), (294, 238, 295), (238, 176, 295), (295, 176, 296), (176, 178, 296), (296, 178, 297), (178, 180, 297), (297, 180, 298), (180, 210, 298), (298, 210, 293), (198, 179, 299), (299, 179, 300), (179, 177, 300), (300, 177, 301), (177, 175, 301), (301, 175, 302), (234, 240, 303), (303, 240, 304), (240, 198, 304), (304, 198, 299), (196, 239, 305), (305, 239, 306), (239, 241, 306), (306, 241, 307), (241, 243, 307), (307, 243, 308), (243, 192, 308), (308, 192, 309), (192, 194, 309), (309, 194, 310), (194, 196, 310), (310, 196, 305), (187, 250, 311), (311, 250, 312), (250, 166, 312), (312, 166, 313), (166, 168, 313), (313, 168, 314), (168, 169, 314), (314, 169, 315), (169, 171, 315), (315, 171, 316), (171, 187, 316), (316, 187, 311), (189, 190, 317), (317, 190, 318), (190, 242, 318), (318, 242, 319), (242, 235, 319), (319, 235, 320), (165, 167, 321), (321, 167, 322), (167, 189, 322), (322, 189, 317), (181, 197, 323), (323, 197, 324), (197, 195, 324), (324, 195, 325), (195, 208, 325), (325, 208, 326), (208, 209, 326), (326, 209, 327), (209, 182, 327), (327, 182, 328), (182, 181, 328), (328, 181, 323), (191, 188, 329), (329, 188, 330), (188, 186, 330), (330, 186, 331), (186, 185, 331), (331, 185, 332), (185, 184, 332), (332, 184, 333), (184, 193, 333), (333, 193, 334), (193, 191, 334), (334, 191, 329), (199, 207, 260), (260, 207, 261), (183, 174, 278), (278, 174, 279), (302, 175, 303), (303, 175, 234), (165, 321, 235), (235, 321, 320), (164, 212, 160), (160, 212, 161), (161, 212, 211), (161, 211, 162), (162, 211, 163), (163, 211, 335), (99, 98, 335), (335, 98, 163), (99, 335, 97), (97, 335, 211), (251, 286, 256), (256, 286, 281), (256, 281, 258), (258, 281, 282), (258, 282, 257), (257, 282, 263), (257, 263, 264), (286, 251, 161), (161, 251, 252), (161, 252, 253), (254, 293, 253), (253, 293, 294), (253, 294, 131), (131, 294, 295), (131, 295, 296), (293, 254, 259), (259, 254, 255), (259, 255, 258), (258, 255, 256), (263, 283, 268), (268, 283, 292), (268, 292, 267), (267, 292, 287), (267, 287, 276), (276, 287, 288), (276, 288, 275), (275, 288, 269), (275, 269, 270), (257, 264, 262), (262, 264, 265), (262, 265, 277), (277, 265, 266), (277, 266, 276), (276, 266, 267), (269, 289, 274), (274, 289, 162), (274, 162, 273), (273, 162, 272), (272, 162, 100), (272, 100, 315), (315, 100, 314), (314, 100, 313), (313, 100, 322), (313, 322, 312), (312, 322, 317), (312, 317, 311), (311, 317, 330), (311, 330, 331), (275, 270, 280), (280, 270, 271), (280, 271, 316), (316, 271, 272), (316, 272, 315), (282, 283, 263), (292, 283, 291), (291, 283, 284), (291, 284, 161), (161, 284, 285), (161, 285, 286), (288, 289, 269), (289, 290, 162), (162, 290, 291), (162, 291, 161), (279, 333, 278), (278, 333, 326), (278, 326, 261), (261, 326, 327), (261, 327, 260), (260, 327, 328), (260, 328, 259), (259, 328, 293), (280, 331, 279), (279, 331, 332), (279, 332, 333), (277, 278, 262), (262, 278, 261), (329, 309, 334), (334, 309, 310), (334, 310, 325), (325, 310, 305), (325, 305, 324), (324, 305, 299), (324, 299, 300), (309, 329, 318), (318, 329, 330), (318, 330, 317), (326, 333, 325), (325, 333, 334), (293, 328, 298), (298, 328, 323), (298, 323, 300), (300, 323, 324), (280, 316, 331), (331, 316, 311), (305, 306, 299), (299, 306, 304), (304, 306, 307), (304, 307, 319), (319, 307, 308), (319, 308, 318), (318, 308, 309), (131, 296, 301), (301, 296, 297), (301, 297, 300), (300, 297, 298), (303, 146, 302), (302, 146, 148), (302, 148, 150), (304, 320, 303), (303, 320, 127), (303, 127, 129), (301, 302, 131), (131, 302, 130), (130, 302, 159), (159, 302, 158), (158, 302, 154), (154, 302, 152), (152, 302, 150), (129, 136, 303), (303, 136, 137), (303, 137, 138), (138, 142, 303), (303, 142, 144), (303, 144, 146), (131, 161, 253), (322, 100, 321), (321, 100, 101), (321, 101, 102), (102, 103, 321), (321, 103, 104), (321, 104, 108), (108, 110, 321), (321, 110, 112), (321, 112, 320), (320, 112, 114), (320, 114, 116), (116, 118, 320), (320, 118, 120), (320, 120, 125), (125, 126, 320), (320, 126, 127), (319, 320, 304), (133, 212, 135), (135, 212, 164)])
me_face_1__1.update()

# ---- objects
ob_light = bpy.data.objects.new('Light', light_light)
ob_camera = bpy.data.objects.new('Camera', cam_camera)
ob_face_2 = bpy.data.objects.new('face-2', me_face_2)
ob_face_1 = bpy.data.objects.new('face-1', me_face_1__1)

# ---- transforms, parenting, visibility, modifiers, constraints
ob_light.location = (4.076, 1.005, 5.904)
ob_light.rotation_euler = (0.6503, 0.05522, 1.866)
ob_light.lock_rotations_4d = False
ob_light.empty_display_type = 'ARROWS'
ob_light.color = (0.0, 0.0, 0.0, 0.0)
ob_light.lineart.crease_threshold = 0.0
ob_camera.location = (7.359, -6.926, 4.958)
ob_camera.rotation_euler = (1.109, 0.0, 0.8149)
ob_camera.lock_rotations_4d = False
ob_camera.empty_display_type = 'ARROWS'
ob_camera.color = (0.0, 0.0, 0.0, 0.0)
ob_camera.display_type = 'WIRE'
ob_camera.lineart.crease_threshold = 0.0
ob_face_2.location = (275.8, -6.176, 7.5)
ob_face_2.rotation_euler = (1.571, -0.0, 0.0)
ob_face_1.location = (76.62, -6.176, 7.5)
ob_face_1.rotation_euler = (1.571, -0.0, 0.0)

# ---- collection membership
col_collection.objects.link(ob_light)
col_collection.objects.link(ob_camera)
col_collection.objects.link(ob_face_2)
col_collection.objects.link(ob_face_1)

# ---- scene / render settings (as saved in the file)
scene.camera = ob_camera
scene.frame_start = 1; scene.frame_end = 250; scene.frame_set(1)
scene.render.engine = 'BLENDER_EEVEE_NEXT'
scene.cycles.sampling_pattern = 'TABULATED_SOBOL'
scene.view_settings.view_transform = 'Filmic'
bpy.context.view_layer.update()
